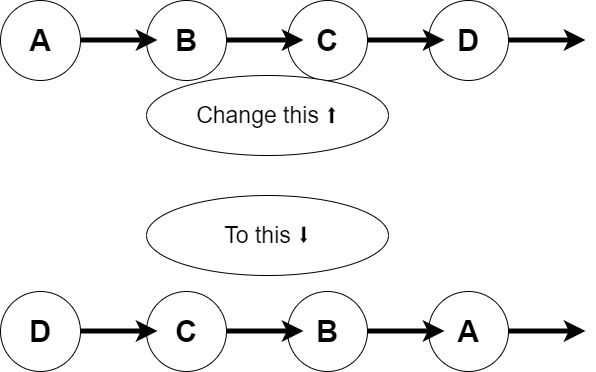

The diagram above was exported from draw.io. Its source (the exported page's mxGraphModel, read from the mxfile embedded in the PNG):
<mxGraphModel dx="617" dy="474" grid="0" gridSize="9" guides="1" tooltips="1" connect="1" arrows="1" fold="1" page="1" pageScale="1" pageWidth="850" pageHeight="1100" background="#FFFFFF" math="0" shadow="0">
  <root>
    <mxCell id="0" />
    <mxCell id="1" parent="0" />
    <mxCell id="6" value="&lt;b&gt;&lt;font style=&quot;font-size: 30px&quot;&gt;B&lt;/font&gt;&lt;/b&gt;" style="ellipse;whiteSpace=wrap;html=1;aspect=fixed;" vertex="1" parent="1">
      <mxGeometry x="190" y="43" width="80" height="80" as="geometry" />
    </mxCell>
    <mxCell id="7" value="&lt;b&gt;&lt;font style=&quot;font-size: 30px&quot;&gt;C&lt;/font&gt;&lt;/b&gt;" style="ellipse;whiteSpace=wrap;html=1;aspect=fixed;" vertex="1" parent="1">
      <mxGeometry x="331" y="43" width="80" height="80" as="geometry" />
    </mxCell>
    <mxCell id="8" value="&lt;b&gt;&lt;font style=&quot;font-size: 30px&quot;&gt;D&lt;/font&gt;&lt;/b&gt;" style="ellipse;whiteSpace=wrap;html=1;aspect=fixed;" vertex="1" parent="1">
      <mxGeometry x="472" y="43" width="80" height="80" as="geometry" />
    </mxCell>
    <mxCell id="9" value="&lt;b&gt;&lt;font style=&quot;font-size: 30px&quot;&gt;A&lt;/font&gt;&lt;/b&gt;" style="ellipse;whiteSpace=wrap;html=1;aspect=fixed;" vertex="1" parent="1">
      <mxGeometry x="44" y="43" width="80" height="80" as="geometry" />
    </mxCell>
    <mxCell id="10" value="" style="endArrow=classic;html=1;strokeWidth=5;strokeColor=#030303;" edge="1" parent="1">
      <mxGeometry width="50" height="50" relative="1" as="geometry">
        <mxPoint x="124" y="82.5" as="sourcePoint" />
        <mxPoint x="201" y="82.5" as="targetPoint" />
      </mxGeometry>
    </mxCell>
    <mxCell id="11" value="" style="endArrow=classic;html=1;strokeWidth=5;strokeColor=#030303;" edge="1" parent="1">
      <mxGeometry width="50" height="50" relative="1" as="geometry">
        <mxPoint x="411" y="82.5" as="sourcePoint" />
        <mxPoint x="488" y="82.5" as="targetPoint" />
      </mxGeometry>
    </mxCell>
    <mxCell id="12" value="" style="endArrow=classic;html=1;strokeWidth=5;strokeColor=#030303;" edge="1" parent="1">
      <mxGeometry width="50" height="50" relative="1" as="geometry">
        <mxPoint x="270" y="82.5" as="sourcePoint" />
        <mxPoint x="347" y="82.5" as="targetPoint" />
      </mxGeometry>
    </mxCell>
    <mxCell id="13" value="" style="endArrow=classic;html=1;strokeWidth=5;strokeColor=#030303;" edge="1" parent="1">
      <mxGeometry width="50" height="50" relative="1" as="geometry">
        <mxPoint x="552" y="82.5" as="sourcePoint" />
        <mxPoint x="629" y="82.5" as="targetPoint" />
      </mxGeometry>
    </mxCell>
    <mxCell id="22" value="&lt;b&gt;&lt;font style=&quot;font-size: 30px&quot;&gt;D&lt;/font&gt;&lt;/b&gt;" style="ellipse;whiteSpace=wrap;html=1;aspect=fixed;" vertex="1" parent="1">
      <mxGeometry x="44" y="334" width="80" height="80" as="geometry" />
    </mxCell>
    <mxCell id="24" value="&lt;b&gt;&lt;font style=&quot;font-size: 30px&quot;&gt;C&lt;/font&gt;&lt;/b&gt;" style="ellipse;whiteSpace=wrap;html=1;aspect=fixed;" vertex="1" parent="1">
      <mxGeometry x="190" y="334" width="80" height="80" as="geometry" />
    </mxCell>
    <mxCell id="26" value="&lt;b&gt;&lt;font style=&quot;font-size: 30px&quot;&gt;B&lt;/font&gt;&lt;/b&gt;" style="ellipse;whiteSpace=wrap;html=1;aspect=fixed;" vertex="1" parent="1">
      <mxGeometry x="331" y="334" width="80" height="80" as="geometry" />
    </mxCell>
    <mxCell id="28" value="&lt;b&gt;&lt;font style=&quot;font-size: 30px&quot;&gt;A&lt;/font&gt;&lt;/b&gt;" style="ellipse;whiteSpace=wrap;html=1;aspect=fixed;" vertex="1" parent="1">
      <mxGeometry x="472" y="334" width="80" height="80" as="geometry" />
    </mxCell>
    <mxCell id="32" value="&lt;font style=&quot;font-size: 23px&quot;&gt;Change this ⬆&lt;/font&gt;" style="ellipse;whiteSpace=wrap;html=1;" vertex="1" parent="1">
      <mxGeometry x="190" y="118" width="242" height="80" as="geometry" />
    </mxCell>
    <mxCell id="33" value="&lt;font style=&quot;font-size: 23px&quot;&gt;To this ⬇&lt;/font&gt;" style="ellipse;whiteSpace=wrap;html=1;" vertex="1" parent="1">
      <mxGeometry x="190" y="238" width="242" height="80" as="geometry" />
    </mxCell>
    <mxCell id="23" value="" style="endArrow=classic;html=1;strokeWidth=5;strokeColor=#030303;" edge="1" parent="1">
      <mxGeometry width="50" height="50" relative="1" as="geometry">
        <mxPoint x="124" y="373.5" as="sourcePoint" />
        <mxPoint x="201" y="373.5" as="targetPoint" />
      </mxGeometry>
    </mxCell>
    <mxCell id="25" value="" style="endArrow=classic;html=1;strokeWidth=5;strokeColor=#030303;" edge="1" parent="1">
      <mxGeometry width="50" height="50" relative="1" as="geometry">
        <mxPoint x="270" y="373.5" as="sourcePoint" />
        <mxPoint x="347" y="373.5" as="targetPoint" />
      </mxGeometry>
    </mxCell>
    <mxCell id="27" value="" style="endArrow=classic;html=1;strokeWidth=5;strokeColor=#030303;" edge="1" parent="1">
      <mxGeometry width="50" height="50" relative="1" as="geometry">
        <mxPoint x="411" y="373.5" as="sourcePoint" />
        <mxPoint x="488" y="373.5" as="targetPoint" />
      </mxGeometry>
    </mxCell>
    <mxCell id="29" value="" style="endArrow=classic;html=1;strokeWidth=5;strokeColor=#030303;" edge="1" parent="1">
      <mxGeometry width="50" height="50" relative="1" as="geometry">
        <mxPoint x="552" y="373.5" as="sourcePoint" />
        <mxPoint x="629" y="373.5" as="targetPoint" />
      </mxGeometry>
    </mxCell>
  </root>
</mxGraphModel>